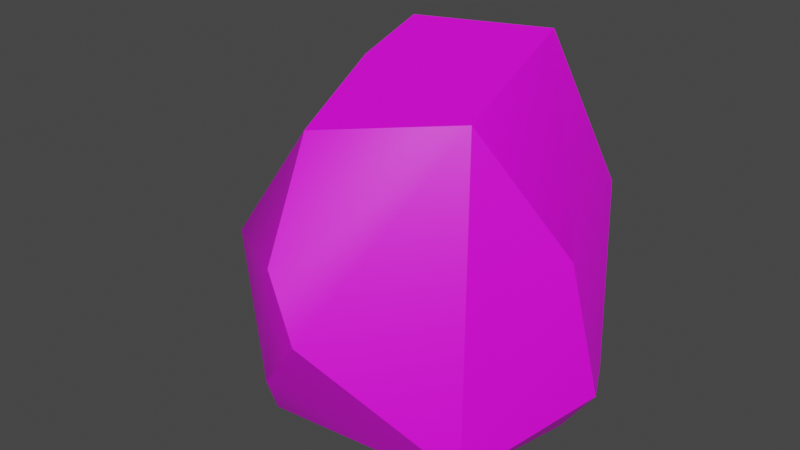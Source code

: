 # Source: BigRock_01.blend  (saved by Blender 5.1.30; exported with 4.5.12 LTS)
import bpy
from mathutils import Matrix  # noqa: F401  (used for matrix-valued properties, if any)

bpy.ops.wm.read_factory_settings(use_empty=True)
scene = bpy.context.scene
scene.name = 'Scene'

# ---- images (referenced by path relative to the original .blend; pixels are not part of the script)
import os
ASSET_DIR = os.environ.get("B2B_ASSET_DIR", "")  # directory of the original .blend (textures are referenced by path, not embedded)
HERE = os.path.dirname(os.path.abspath(__file__))  # packed textures are extracted next to this script under _unpacked/

def load_image(name, relpath, width, height, colorspace="sRGB"):
    """Load a texture the original file referenced (path relative to the .blend, or extracted next to this script)."""
    p = next((c for c in (os.path.join(HERE, relpath), os.path.join(ASSET_DIR, relpath)) if relpath and os.path.exists(c)), "")
    if p:
        img = bpy.data.images.load(p, check_existing=True)
        img.name = name
    else:  # same state as the original file: an image datablock whose file is absent (Cycles renders it pink)
        img = bpy.data.images.new(name, width, height)
        img.source = "FILE"
        img.filepath = "//" + (relpath or name)
    img.colorspace_settings.name = colorspace
    return img
img_rock_1_diffuse_texture_png = load_image('Rock_1_Diffuse_Texture.png', 'Rock_1_Diffuse_Texture.png', 1024, 1024, 'sRGB')

# ---- materials (node trees are filled in below, after node groups)
mat_rock_1 = bpy.data.materials.new('Rock_1')
mat_rock_1.use_backface_culling_lightprobe_volume = False

# ---- node groups
ng_x = bpy.data.node_groups.new('自動スムーズ', 'GeometryNodeTree')
_s = ng_x.interface.new_socket(name='ジオメトリ', in_out='OUTPUT', socket_type='NodeSocketGeometry')
_s = ng_x.interface.new_socket(name='ジオメトリ', in_out='INPUT', socket_type='NodeSocketGeometry')
_s = ng_x.interface.new_socket(name='角度', in_out='INPUT', socket_type='NodeSocketFloat')
_s.subtype = 'ANGLE'
_s.min_value = 0.0
_s.max_value = 3.142
ng_x.is_modifier = True
_N = ng_x.nodes; _L = ng_x.links
n0 = _N.new('NodeGroupOutput'); n0.name = 'グループ出力'; n0.location = (480, -100)
n1 = _N.new('NodeGroupInput'); n1.name = 'グループ入力'; n1.location = (-420, -300)
n2 = _N.new('NodeGroupInput'); n2.name = 'グループ入力.001'; n2.location = (-60, -100)
n3 = _N.new('GeometryNodeSetShadeSmooth'); n3.name = 'スムーズシェード設定'; n3.location = (120, -100)
n3.domain = 'EDGE'
n4 = _N.new('GeometryNodeSetShadeSmooth'); n4.name = 'スムーズシェード設定.001'; n4.location = (300, -100)
n5 = _N.new('GeometryNodeInputMeshEdgeAngle'); n5.name = '辺の角度'; n5.location = (-420, -220)
n6 = _N.new('GeometryNodeInputEdgeSmooth'); n6.name = '辺スムーズフラグ'; n6.location = (-60, -160)
n7 = _N.new('GeometryNodeInputShadeSmooth'); n7.name = '面スムーズフラグ'; n7.location = (-240, -340)
n8 = _N.new('FunctionNodeBooleanMath'); n8.name = 'ブール演算'; n8.location = (-60, -220)
n9 = _N.new('FunctionNodeCompare'); n9.name = '比較'; n9.location = (-240, -180)
n9.operation = 'LESS_EQUAL'
_L.new(n5.outputs[0], n9.inputs[0])
_L.new(n4.outputs[0], n0.inputs[0])
_L.new(n1.outputs[1], n9.inputs[1])
_L.new(n9.outputs[0], n8.inputs[0])
_L.new(n7.outputs[0], n8.inputs[1])
_L.new(n2.outputs[0], n3.inputs[0])
_L.new(n6.outputs[0], n3.inputs[1])
_L.new(n3.outputs[0], n4.inputs[0])
_L.new(n8.outputs[0], n3.inputs[2])
n0.is_active_output = True

# ---- material node trees
mat_rock_1.use_nodes = True; mat_rock_1.node_tree.nodes.clear()
_N = mat_rock_1.node_tree.nodes; _L = mat_rock_1.node_tree.links
n0 = _N.new('ShaderNodeBsdfPrincipled'); n0.name = 'Principled BSDF'; n0.location = (10, 300)
n0.distribution = 'GGX'
n0.subsurface_method = 'BURLEY'
n0.inputs[3].default_value = 1.45
n0.inputs[27].default_value = (0.0, 0.0, 0.0, 1.0)
n0.inputs[28].default_value = 1.0
n1 = _N.new('ShaderNodeOutputMaterial'); n1.name = 'Material Output'; n1.location = (300, 300)
n2 = _N.new('ShaderNodeTexImage'); n2.name = 'Image Texture'; n2.location = (-280, 280)
n2.image = img_rock_1_diffuse_texture_png
_L.new(n0.outputs[0], n1.inputs[0])
_L.new(n2.outputs[0], n0.inputs[0])
n1.is_active_output = True

# ---- world
world_world = bpy.data.worlds.new('World'); scene.world = world_world
world_world.use_nodes = True; world_world.node_tree.nodes.clear()
_N = world_world.node_tree.nodes; _L = world_world.node_tree.links
n0 = _N.new('ShaderNodeOutputWorld'); n0.name = 'World Output'; n0.location = (300, 300)
n1 = _N.new('ShaderNodeBackground'); n1.name = 'Background'; n1.location = (10, 300)
n1.inputs[0].default_value = (0.05088, 0.05088, 0.05088, 1.0)
_L.new(n1.outputs[0], n0.inputs[0])
n0.is_active_output = True
world_world.color = (0.05088, 0.05088, 0.05088)
world_world.use_sun_shadow = False
world_world.sun_shadow_jitter_overblur = 0.0

# ---- meshes
me_cube_009 = bpy.data.meshes.new('Cube.009')
me_cube_009.from_pydata([(1.413, -0.7902, 4.087), (1.245, 0.9248, 4.656), (-0.928, 1.449, 0.0), (-0.179, 1.889, 2.581), (0.1866, 1.575, 0.0), (-0.2428, -1.511, 3.826), (-0.01227, -2.366, 2.597), (-0.5515, -0.1728, 4.262), (-1.823, 0.5596, 2.551), (-1.315, -1.548, 2.301), (-0.7814, 1.046, 3.059), (-0.4995, 0.6309, 4.551), (1.726, -1.231, 0.009785), (0.4353, -2.494, 1.859), (2.054, 0.3476, 0.0), (2.032, 0.9632, 0.0), (2.268, -0.03163, 2.482), (1.774, 1.587, 2.736), (2.295, 0.7482, 0.7384), (2.514, 0.2955, 0.6658), (-1.901, -0.8543, 1.402), (-2.38, 0.3543, 0.0), (-2.351, 0.3082, 0.7995), (-0.8407, -1.577, 0.0), (0.5875, -1.444, 0.0), (-0.3254, -2.208, 0.9587), (-1.493, -0.8399, 0.0), (-1.646, -1.093, 0.6595)], [], [(7, 5, 0), (8, 3, 2), (10, 1, 3), (2, 3, 4), (7, 8, 9), (5, 7, 9), (4, 14, 24), (7, 10, 8), (27, 9, 20), (25, 6, 9), (14, 18, 19), (16, 1, 0), (18, 16, 19), (0, 6, 13), (8, 20, 9), (7, 1, 11), (12, 16, 0), (19, 12, 14), (4, 18, 15), (3, 17, 4), (22, 2, 21), (27, 20, 22), (23, 24, 25), (26, 23, 27), (13, 24, 12), (13, 12, 0), (6, 5, 9), (8, 10, 3), (10, 11, 1), (24, 26, 4), (26, 21, 2), (4, 26, 2), (4, 15, 14), (14, 12, 24), (7, 11, 10), (27, 23, 9), (9, 23, 25), (25, 13, 6), (14, 15, 18), (16, 17, 1), (18, 17, 16), (0, 5, 6), (8, 22, 20), (7, 0, 1), (19, 16, 12), (4, 17, 18), (3, 1, 17), (22, 8, 2), (22, 21, 26), (26, 27, 22), (26, 24, 23), (13, 25, 24)])
me_cube_009.polygons.foreach_set('use_smooth', [True] * 52)
_k = set([(0, 12)])
me_cube_009.attributes.new('sharp_edge', 'BOOLEAN', 'EDGE').data.foreach_set('value', [ (min(e.vertices), max(e.vertices)) in _k for e in me_cube_009.edges])
_k = {(0, 12): 1.0}
me_cube_009.attributes.new('crease_edge', 'FLOAT', 'EDGE').data.foreach_set('value', [_k.get((min(e.vertices), max(e.vertices)), 0.0) for e in me_cube_009.edges])
_uv = me_cube_009.uv_layers.new(name='UVMap')
_uv.uv.foreach_set('vector', [0.8322, 0.4202, 0.8597, 0.303, 1.0, 0.3462, 0.2692, 0.08034, 0.2032, 0.2289, 0.02474, 0.1148, 0.2709, 0.1837, 0.3329, 0.324, 0.2032, 0.2289, 0.02474, 0.1148, 0.2032, 0.2289, 0.0, 0.2101, 0.4082, 0.2112, 0.2692, 0.08034, 0.4357, 0.0, 0.8597, 0.303, 0.8322, 0.4202, 0.7339, 0.2229, 0.7217, 0.3683, 0.5843, 0.4493, 0.4357, 0.3188, 0.4082, 0.2112, 0.2709, 0.1837, 0.2692, 0.08034, 0.5604, 0.1383, 0.5291, 0.0, 0.5925, 0.08768, 0.8245, 0.105, 0.8555, 0.2079, 0.7339, 0.2229, 0.5843, 0.4493, 0.6191, 0.509, 0.579, 0.5079, 0.3227, 0.505, 0.3329, 0.324, 0.4357, 0.3697, 0.6191, 0.509, 0.5553, 0.6592, 0.579, 0.5079, 1.0, 0.3462, 0.8555, 0.2079, 0.8845, 0.1621, 0.7333, 0.02132, 0.5925, 0.08768, 0.5291, 0.0, 0.4082, 0.2112, 0.3329, 0.324, 0.3432, 0.2405, 0.4207, 0.7323, 0.3227, 0.505, 0.4357, 0.3697, 0.579, 0.5079, 0.4594, 0.4168, 0.5843, 0.4493, 0.7217, 0.3683, 0.6191, 0.509, 0.6221, 0.4559, 0.2032, 0.2289, 0.2051, 0.3887, 0.0, 0.2101, 0.6613, 0.1415, 0.7339, 0.2702, 0.6481, 0.1824, 0.5604, 0.1383, 0.5925, 0.08768, 0.6613, 0.1415, 0.7645, 0.01682, 0.9009, 0.0004463, 0.8245, 0.105, 0.568, 0.189, 0.488, 0.1994, 0.5604, 0.1383, 0.8845, 0.1621, 0.9009, 0.0004463, 1.0, 0.0, 0.8845, 0.1621, 1.0, 0.0, 1.0, 0.3462, 0.8555, 0.2079, 0.8597, 0.303, 0.7339, 0.2229, 0.2692, 0.08034, 0.2709, 0.1837, 0.2032, 0.2289, 0.2709, 0.1837, 0.3432, 0.2405, 0.3329, 0.324, 0.4357, 0.3188, 0.568, 0.189, 0.7217, 0.3683, 0.568, 0.189, 0.6481, 0.1824, 0.7339, 0.2702, 0.7217, 0.3683, 0.568, 0.189, 0.7339, 0.2702, 0.7217, 0.3683, 0.6221, 0.4559, 0.5843, 0.4493, 0.5843, 0.4493, 0.4594, 0.4168, 0.4357, 0.3188, 0.4082, 0.2112, 0.3432, 0.2405, 0.2709, 0.1837, 0.5604, 0.1383, 0.488, 0.1994, 0.5291, 0.0, 0.7339, 0.2229, 0.7645, 0.01682, 0.8245, 0.105, 0.8245, 0.105, 0.8845, 0.1621, 0.8555, 0.2079, 0.5843, 0.4493, 0.6221, 0.4559, 0.6191, 0.509, 0.3227, 0.505, 0.2051, 0.3887, 0.3329, 0.324, 0.6191, 0.509, 0.7339, 0.6485, 0.5553, 0.6592, 1.0, 0.3462, 0.8597, 0.303, 0.8555, 0.2079, 0.7333, 0.02132, 0.6613, 0.1415, 0.5925, 0.08768, 0.4082, 0.2112, 0.4357, 0.3697, 0.3329, 0.324, 0.579, 0.5079, 0.5553, 0.6592, 0.4594, 0.4168, 0.7217, 0.3683, 0.7339, 0.6485, 0.6191, 0.509, 0.2032, 0.2289, 0.3329, 0.324, 0.2051, 0.3887, 0.6613, 0.1415, 0.7333, 0.02132, 0.7339, 0.2702, 0.6613, 0.1415, 0.6481, 0.1824, 0.568, 0.189, 0.568, 0.189, 0.5604, 0.1383, 0.6613, 0.1415, 0.568, 0.189, 0.4357, 0.3188, 0.488, 0.1994, 0.8845, 0.1621, 0.8245, 0.105, 0.9009, 0.0004463])
me_cube_009.materials.append(mat_rock_1)
me_cube_009.use_remesh_fix_poles = True
me_cube_009.use_remesh_preserve_attributes = False
me_cube_009.use_mirror_vertex_groups = False
me_cube_009.update()

# ---- objects
ob_rock_1 = bpy.data.objects.new('Rock_1', me_cube_009)

# ---- transforms, parenting, visibility, modifiers, constraints
ob_rock_1.location = (0.0, 0.0, 0.0)
ob_rock_1.scale = (2.0, 2.0, 2.0)
ob_rock_1.lineart.crease_threshold = 0.0
_m = ob_rock_1.modifiers.new('自動スムーズ', 'NODES')
_m.node_group = ng_x
_gi = [s.identifier for s in ng_x.interface.items_tree if s.item_type == 'SOCKET' and s.in_out == 'INPUT']
_m[_gi[1]] = 0.5393  # '角度'

# ---- collection membership
scene.collection.objects.link(ob_rock_1)

# ---- scene / render settings (as saved in the file)
scene.frame_start = 1; scene.frame_end = 250; scene.frame_set(1)
scene.render.engine = 'CYCLES'
scene.render.use_placeholder = True
scene.render.use_overwrite = False
scene.render.bake_bias = 0.0
scene.render.bake_samples = 0
scene.cycles.samples = 120
scene.cycles.sampling_pattern = 'TABULATED_SOBOL'
scene.cycles.use_adaptive_sampling = False
scene.cycles.use_light_tree = False
scene.cycles.max_bounces = 4
scene.cycles.diffuse_bounces = 1
scene.cycles.glossy_bounces = 1
scene.cycles.transmission_bounces = 4
scene.cycles.transparent_max_bounces = 4
scene.view_settings.view_transform = 'Filmic'
bpy.context.view_layer.update()

# ---- added for rendering (the .blend has no active camera and no usable light): camera, sun
cam_auto = bpy.data.cameras.new('AutoCamera')
cam_auto.lens = 50.0
cam_auto.sensor_width = 36.0
cam_auto.clip_end = 1000.0
ob_auto_camera = bpy.data.objects.new('AutoCamera', cam_auto)
scene.collection.objects.link(ob_auto_camera)
ob_auto_camera.location = (15.0357, -18.4875, 16.5775)
ob_auto_camera.rotation_euler = (1.09748, -7.21219e-08, 0.694738)
scene.camera = ob_auto_camera
light_auto_sun = bpy.data.lights.new('AutoSun', 'SUN')
light_auto_sun.energy = 3.0
light_auto_sun.angle = 0.0523599
ob_auto_sun = bpy.data.objects.new('AutoSun', light_auto_sun)
scene.collection.objects.link(ob_auto_sun)
ob_auto_sun.rotation_euler = (0.872665, 0.174533, 0.523599)
bpy.context.view_layer.update()
